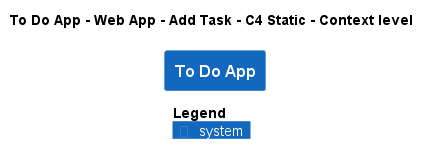

The diagram above was rendered by PlantUML. Its source (embedded in the PNG):
@startuml
!pragma layout smetana
!include ..\..\..\..\..\..\.c4s\C4_Context.puml

AddElementTag("state:new", $bgColor=green, $fontColor=#ffffff, $borderColor=green, $shadowing="False")
AddElementTag("state:changed", $bgColor=orange, $fontColor=#ffffff, $borderColor=orange, $shadowing="False")
AddElementTag("state:removed", $bgColor=red, $fontColor=#ffffff, $borderColor=red, $shadowing="False")

AddRelTag("state:new", $textColor=green, $lineColor=green)
AddRelTag("state:changed", $textColor=orange, $lineColor=orange)
AddRelTag("state:removed", $textColor=red, $lineColor=red)

SHOW_PERSON_PORTRAIT()
LAYOUT_TOP_DOWN()

skinparam linetype polyline

title To Do App - Web App - Add Task - C4 Static - Context level

System(ToDoAppExample.SoftwareSystems.ToDoApp, "To Do App", "")



SHOW_LEGEND()
@enduml